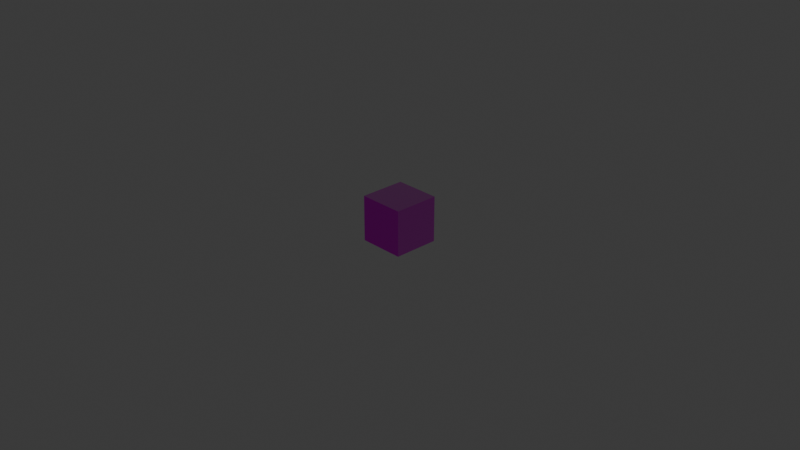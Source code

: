 # Source: WoodenBlock1x1x1.blend  (saved by Blender 4.2.66; exported with 4.5.12 LTS)
import bpy
from mathutils import Matrix  # noqa: F401  (used for matrix-valued properties, if any)

bpy.ops.wm.read_factory_settings(use_empty=True)
scene = bpy.context.scene
scene.name = 'WoodBlock1x1x1'

# ---- collections
col_collection = bpy.data.collections.new('Collection'); scene.collection.children.link(col_collection)
col_seut__woodblock1x1x1 = bpy.data.collections.new('SEUT (WoodBlock1x1x1)'); scene.collection.children.link(col_seut__woodblock1x1x1)
col_main__woodblock1x1x1 = bpy.data.collections.new('Main (WoodBlock1x1x1)'); col_seut__woodblock1x1x1.children.link(col_main__woodblock1x1x1)
col_collision___main__woodblock1x1x1 = bpy.data.collections.new('Collision - Main (WoodBlock1x1x1)'); col_seut__woodblock1x1x1.children.link(col_collision___main__woodblock1x1x1)
col_bs1__woodblock1x1x1 = bpy.data.collections.new('BS1 (WoodBlock1x1x1)'); col_seut__woodblock1x1x1.children.link(col_bs1__woodblock1x1x1)
col_bs2__woodblock1x1x1 = bpy.data.collections.new('BS2 (WoodBlock1x1x1)'); col_seut__woodblock1x1x1.children.link(col_bs2__woodblock1x1x1)
col_bs3__woodblock1x1x1 = bpy.data.collections.new('BS3 (WoodBlock1x1x1)'); col_seut__woodblock1x1x1.children.link(col_bs3__woodblock1x1x1)
col_lod1__woodblock1x1x1 = bpy.data.collections.new('LOD1 (WoodBlock1x1x1)'); col_seut__woodblock1x1x1.children.link(col_lod1__woodblock1x1x1)
col_lod2__woodblock1x1x1 = bpy.data.collections.new('LOD2 (WoodBlock1x1x1)'); col_seut__woodblock1x1x1.children.link(col_lod2__woodblock1x1x1)
col_lod3__woodblock1x1x1 = bpy.data.collections.new('LOD3 (WoodBlock1x1x1)'); col_seut__woodblock1x1x1.children.link(col_lod3__woodblock1x1x1)
col_bs1_lod1__woodblock1x1x1 = bpy.data.collections.new('BS1_LOD1 (WoodBlock1x1x1)'); col_seut__woodblock1x1x1.children.link(col_bs1_lod1__woodblock1x1x1)

# ---- images (referenced by path relative to the original .blend; pixels are not part of the script)
import os
ASSET_DIR = os.environ.get("B2B_ASSET_DIR", "")  # directory of the original .blend (textures are referenced by path, not embedded)
HERE = os.path.dirname(os.path.abspath(__file__))  # packed textures are extracted next to this script under _unpacked/

def load_image(name, relpath, width, height, colorspace="sRGB"):
    """Load a texture the original file referenced (path relative to the .blend, or extracted next to this script)."""
    p = next((c for c in (os.path.join(HERE, relpath), os.path.join(ASSET_DIR, relpath)) if relpath and os.path.exists(c)), "")
    if p:
        img = bpy.data.images.load(p, check_existing=True)
        img.name = name
    else:  # same state as the original file: an image datablock whose file is absent (Cycles renders it pink)
        img = bpy.data.images.new(name, width, height)
        img.source = "FILE"
        img.filepath = "//" + (relpath or name)
    img.colorspace_settings.name = colorspace
    return img
img_uv_grid_png_001 = load_image('uv_grid.png.001', 'uv_grid.png', 1024, 1024, 'sRGB')
img_woodplank_cm_dds = load_image('WoodPlank_CM.DDS', 'Textures/Custom/Pepco/WoodPlank_CM.DDS', 1024, 1024, 'sRGB')
img_ng_nogloss_dds = load_image('NG_NoGloss.DDS', 'Textures/Custom/Pepco/NG_NoGloss.DDS', 1024, 1024, 'sRGB')

# ---- materials (node trees are filled in below, after node groups)
mat_woodplank = bpy.data.materials.new('WoodPlank')
mat_woodplank.use_backface_culling = True
mat_woodplank.use_transparent_shadow = False

# ---- node groups
ng_seut_node_group_001 = bpy.data.node_groups.new('SEUT Node Group.001', 'ShaderNodeTree')
_s = ng_seut_node_group_001.interface.new_socket(name='BSDF', in_out='OUTPUT', socket_type='NodeSocketShader')
_s = ng_seut_node_group_001.interface.new_socket(name='CM Color', in_out='INPUT', socket_type='NodeSocketColor')
_s.hide_value = True
_s = ng_seut_node_group_001.interface.new_socket(name='CM Alpha', in_out='INPUT', socket_type='NodeSocketColor')
_s.hide_value = True
_s = ng_seut_node_group_001.interface.new_socket(name='ADD Color', in_out='INPUT', socket_type='NodeSocketColor')
_s.hide_value = True
_s = ng_seut_node_group_001.interface.new_socket(name='ADD Alpha', in_out='INPUT', socket_type='NodeSocketColor')
_s.hide_value = True
_s = ng_seut_node_group_001.interface.new_socket(name='NG Color', in_out='INPUT', socket_type='NodeSocketColor')
_s.hide_value = True
_s = ng_seut_node_group_001.interface.new_socket(name='NG Alpha', in_out='INPUT', socket_type='NodeSocketColor')
_s.hide_value = True
_s = ng_seut_node_group_001.interface.new_socket(name='AM Color', in_out='INPUT', socket_type='NodeSocketColor')
_s.default_value = (1.0, 1.0, 1.0, 1.0)
_s.hide_value = True
_s = ng_seut_node_group_001.interface.new_socket(name='TM Switch', in_out='INPUT', socket_type='NodeSocketFloat')
_s.min_value = 0.0
_s.max_value = 1.0
_s.hide_value = True
_s = ng_seut_node_group_001.interface.new_socket(name='Color Override', in_out='INPUT', socket_type='NodeSocketColor')
_s.hide_value = True
_s = ng_seut_node_group_001.interface.new_socket(name='Color Override Alpha', in_out='INPUT', socket_type='NodeSocketFloat')
_s.hide_value = True
_s = ng_seut_node_group_001.interface.new_socket(name='Color Overlay', in_out='INPUT', socket_type='NodeSocketColor')
_s.hide_value = True
_s = ng_seut_node_group_001.interface.new_socket(name='Color Overlay Alpha', in_out='INPUT', socket_type='NodeSocketFloat')
_s.hide_value = True
_s = ng_seut_node_group_001.interface.new_socket(name='Emission Strength', in_out='INPUT', socket_type='NodeSocketFloat')
_s.default_value = 10.0
_s.hide_value = True
_N = ng_seut_node_group_001.nodes; _L = ng_seut_node_group_001.links
n0 = _N.new('ShaderNodeBsdfPrincipled'); n0.name = 'Principled BSDF'; n0.location = (140, 0)
n0.label = 'Principled BSDF'
n0.distribution = 'GGX'
n0.subsurface_method = 'RANDOM_WALK_SKIN'
n0.inputs[3].default_value = 1.45
n1 = _N.new('ShaderNodeMixRGB'); n1.name = 'Mix (Legacy)'; n1.location = (-280, 240)
n1.label = 'Switch Alpha'
n1.use_clamp = True
n2 = _N.new('ShaderNodeMixRGB'); n2.name = 'Mix (Legacy).001'; n2.location = (-100, 440)
n2.label = 'Switch Color'
n2.use_clamp = True
n3 = _N.new('ShaderNodeMixRGB'); n3.name = 'Mix (Legacy).002'; n3.location = (-280, 440)
n3.label = 'Color Overlay'
n3.blend_type = 'OVERLAY'
n4 = _N.new('ShaderNodeMixRGB'); n4.name = 'Mix (Legacy).003'; n4.location = (-460, 240)
n4.label = 'Color Override'
n5 = _N.new('ShaderNodeInvert'); n5.name = 'Invert'; n5.location = (-688, -231)
n5.label = 'Gloss to Roughness'
n6 = _N.new('ShaderNodeMixRGB'); n6.name = 'Mix (Legacy).005'; n6.location = (-688, -370)
n6.label = 'Emission Color'
n7 = _N.new('ShaderNodeNormalMap'); n7.name = 'Normal Map'; n7.location = (-688, -600)
n7.label = 'Normal Map'
n8 = _N.new('ShaderNodeMixRGB'); n8.name = 'Mix (Legacy).006'; n8.location = (-962, -211)
n8.label = 'Add Paint'
n8.blend_type = 'MULTIPLY'
n9 = _N.new('ShaderNodeMath'); n9.name = 'Math.001'; n9.location = (-962, -442)
n9.label = 'Emission Switch'
n9.operation = 'GREATER_THAN'
n9.use_clamp = True
n9.inputs[1].default_value = 0.1
n10 = _N.new('ShaderNodeSeparateRGB'); n10.name = 'Separate RGB (Legacy)'; n10.location = (-1238, 0)
n10.label = 'Separate RGB'
n11 = _N.new('ShaderNodeMath'); n11.name = 'Math.002'; n11.location = (-460, 440)
n11.label = 'Restrict to Alpha'
n12 = _N.new('ShaderNodeInvert'); n12.name = 'Invert.001'; n12.location = (-640, 440)
n12.label = 'Invert Alpha'
n13 = _N.new('ShaderNodeBsdfDiffuse'); n13.name = 'Diffuse BSDF'; n13.location = (660, -120)
n14 = _N.new('ShaderNodeMixShader'); n14.name = 'Mix Shader'; n14.location = (820, 0)
n15 = _N.new('NodeGroupOutput'); n15.name = 'Group Output'; n15.location = (980, 0)
n15.label = 'Output'
n16 = _N.new('ShaderNodeTexImage'); n16.name = 'Image Texture'; n16.location = (400, -120)
n16.image = img_uv_grid_png_001
n17 = _N.new('ShaderNodeAttribute'); n17.name = 'Attribute.001'; n17.location = (660, 160)
n17.attribute_type = 'VIEW_LAYER'
n17.attribute_name = 'UV Grid Overlay'
n18 = _N.new('ShaderNodeMixRGB'); n18.name = 'Mix (Legacy).004'; n18.location = (-688, 0)
n18.label = 'Add AO'
n18.blend_type = 'MULTIPLY'
n18.use_clamp = True
n19 = _N.new('NodeGroupInput'); n19.name = 'Group Input'; n19.location = (-1512, 0)
n19.label = 'Input'
n20 = _N.new('ShaderNodeMath'); n20.name = 'Math'; n20.location = (-962, 0)
n20.label = 'ADD Switch'
n20.operation = 'CEIL'
n20.use_clamp = True
n20.inputs[1].default_value = 1.0
n21 = _N.new('ShaderNodeMix'); n21.name = 'Mix'; n21.location = (-1240, -220)
n21.data_type = 'RGBA'
n21.blend_type = 'MULTIPLY'
n22 = _N.new('ShaderNodeValue'); n22.name = 'Value'; n22.location = (-1420, -360)
n22.outputs[0].default_value = 4.0
n23 = _N.new('ShaderNodeAttribute'); n23.name = 'Attribute'; n23.location = (-1420, -460)
n23.attribute_type = 'VIEW_LAYER'
n23.attribute_name = 'Paint Color'
n24 = _N.new('ShaderNodeVectorMath'); n24.name = 'Vector Math'; n24.location = (-1240, -460)
n24.inputs[1].default_value = (0.25, 0.25, 0.25)
_L.new(n1.outputs[0], n0.inputs[4])
_L.new(n2.outputs[0], n0.inputs[0])
_L.new(n3.outputs[0], n2.inputs[2])
_L.new(n4.outputs[0], n3.inputs[1])
_L.new(n18.outputs[0], n4.inputs[1])
_L.new(n18.outputs[0], n2.inputs[1])
_L.new(n5.outputs[0], n0.inputs[2])
_L.new(n6.outputs[0], n0.inputs[27])
_L.new(n7.outputs[0], n0.inputs[5])
_L.new(n20.outputs[0], n18.inputs[0])
_L.new(n8.outputs[0], n18.inputs[1])
_L.new(n8.outputs[0], n6.inputs[2])
_L.new(n9.outputs[0], n6.inputs[0])
_L.new(n10.outputs[0], n18.inputs[2])
_L.new(n10.outputs[1], n9.inputs[0])
_L.new(n10.outputs[1], n6.inputs[1])
_L.new(n11.outputs[0], n3.inputs[0])
_L.new(n12.outputs[0], n11.inputs[1])
_L.new(n19.outputs[1], n0.inputs[1])
_L.new(n19.outputs[1], n1.inputs[2])
_L.new(n19.outputs[2], n10.inputs[0])
_L.new(n19.outputs[2], n20.inputs[0])
_L.new(n19.outputs[3], n8.inputs[0])
_L.new(n19.outputs[4], n7.inputs[1])
_L.new(n19.outputs[5], n5.inputs[1])
_L.new(n19.outputs[6], n1.inputs[1])
_L.new(n19.outputs[6], n12.inputs[1])
_L.new(n19.outputs[7], n2.inputs[0])
_L.new(n19.outputs[7], n1.inputs[0])
_L.new(n19.outputs[8], n4.inputs[2])
_L.new(n19.outputs[9], n4.inputs[0])
_L.new(n19.outputs[10], n3.inputs[2])
_L.new(n19.outputs[11], n11.inputs[0])
_L.new(n19.outputs[12], n0.inputs[28])
_L.new(n14.outputs[0], n15.inputs[0])
_L.new(n0.outputs[0], n14.inputs[1])
_L.new(n13.outputs[0], n14.inputs[2])
_L.new(n16.outputs[0], n13.inputs[0])
_L.new(n17.outputs[2], n14.inputs[0])
_L.new(n19.outputs[0], n21.inputs[6])
_L.new(n22.outputs[0], n21.inputs[7])
_L.new(n19.outputs[3], n21.inputs[0])
_L.new(n21.outputs[2], n8.inputs[1])
_L.new(n23.outputs[1], n24.inputs[0])
_L.new(n24.outputs[0], n8.inputs[2])
n15.is_active_output = True
ng_smooth_by_angle = bpy.data.node_groups.new('Smooth by Angle', 'GeometryNodeTree')
_s = ng_smooth_by_angle.interface.new_socket(name='Mesh', in_out='OUTPUT', socket_type='NodeSocketGeometry')
_s = ng_smooth_by_angle.interface.new_socket(name='Mesh', in_out='INPUT', socket_type='NodeSocketGeometry')
_s = ng_smooth_by_angle.interface.new_socket(name='Angle', in_out='INPUT', socket_type='NodeSocketFloat')
_s.subtype = 'ANGLE'
_s.default_value = 0.5236
_s.min_value = 0.0
_s.max_value = 3.142
_s.description = 'Maximum face angle for smooth edges'
_s = ng_smooth_by_angle.interface.new_socket(name='Ignore Sharpness', in_out='INPUT', socket_type='NodeSocketBool')
_s.force_non_field = True
ng_smooth_by_angle.description = 'Set the sharpness of mesh edges based on the angle between the neighboring faces'
ng_smooth_by_angle.is_modifier = True
_N = ng_smooth_by_angle.nodes; _L = ng_smooth_by_angle.links
n0 = _N.new('GeometryNodeSetShadeSmooth'); n0.name = 'Set Shade Smooth'; n0.location = (120, -80)
n0.domain = 'EDGE'
n1 = _N.new('GeometryNodeSetShadeSmooth'); n1.name = 'Set Shade Smooth.001'; n1.location = (300, -80)
n2 = _N.new('NodeGroupOutput'); n2.name = 'Group Output'; n2.location = (480, -80)
n3 = _N.new('GeometryNodeInputMeshEdgeAngle'); n3.name = 'Edge Angle'; n3.location = (-440, -240)
n4 = _N.new('NodeGroupInput'); n4.name = 'Group Input'; n4.location = (-80, -80)
n5 = _N.new('GeometryNodeInputEdgeSmooth'); n5.name = 'Is Edge Smooth'; n5.location = (-260, -120)
n6 = _N.new('GeometryNodeInputShadeSmooth'); n6.name = 'Is Shade Smooth'; n6.location = (-440, -397)
n7 = _N.new('FunctionNodeCompare'); n7.name = 'Compare'; n7.location = (-260, -260)
n7.operation = 'LESS_EQUAL'
n7.inputs[6].default_value = (0.0, 0.0, 0.0, 0.0)
n7.inputs[7].default_value = (0.0, 0.0, 0.0, 0.0)
n8 = _N.new('FunctionNodeBooleanMath'); n8.name = 'Boolean Math.001'; n8.location = (-80, -260)
n9 = _N.new('NodeGroupInput'); n9.name = 'Group Input.001'; n9.location = (-440, -329)
n10 = _N.new('NodeGroupInput'); n10.name = 'Group Input.002'; n10.location = (-259, -189)
n11 = _N.new('FunctionNodeBooleanMath'); n11.name = 'Boolean Math'; n11.location = (-80, -149)
n11.operation = 'OR'
n12 = _N.new('FunctionNodeBooleanMath'); n12.name = 'Boolean Math.002'; n12.location = (-260, -380)
n12.operation = 'OR'
n13 = _N.new('NodeGroupInput'); n13.name = 'Group Input.003'; n13.location = (-440, -460)
_L.new(n3.outputs[0], n7.inputs[0])
_L.new(n1.outputs[0], n2.inputs[0])
_L.new(n9.outputs[1], n7.inputs[1])
_L.new(n7.outputs[0], n8.inputs[0])
_L.new(n4.outputs[0], n0.inputs[0])
_L.new(n0.outputs[0], n1.inputs[0])
_L.new(n8.outputs[0], n0.inputs[2])
_L.new(n10.outputs[2], n11.inputs[1])
_L.new(n5.outputs[0], n11.inputs[0])
_L.new(n11.outputs[0], n0.inputs[1])
_L.new(n13.outputs[2], n12.inputs[1])
_L.new(n6.outputs[0], n12.inputs[0])
_L.new(n12.outputs[0], n8.inputs[1])
n2.is_active_output = True

# ---- material node trees
mat_woodplank.use_nodes = True; mat_woodplank.node_tree.nodes.clear()
_N = mat_woodplank.node_tree.nodes; _L = mat_woodplank.node_tree.links
n0 = _N.new('ShaderNodeOutputMaterial'); n0.name = 'Material Output'; n0.location = (250, 173)
n1 = _N.new('ShaderNodeTexImage'); n1.name = 'CM'; n1.location = (-558, 319)
n1.label = 'CM'
n1.width = 382
n1.image = img_woodplank_cm_dds
n2 = _N.new('ShaderNodeTexImage'); n2.name = 'NG'; n2.location = (-554, 39)
n2.label = 'NG'
n2.width = 376
n2.image = img_ng_nogloss_dds
n3 = _N.new('ShaderNodeGroup'); n3.name = 'SEUT_NODE_GROUP'; n3.location = (-25, 173)
n3.node_tree = ng_seut_node_group_001
n3.inputs[2].default_value = (0.0, 0.0, 0.0, 1.0)
n3.inputs[3].default_value = (0.0, 0.0, 0.0, 1.0)
n3.inputs[6].default_value = (1.0, 1.0, 1.0, 1.0)
n3.inputs[7].default_value = 0.0
n3.inputs[8].default_value = (0.0, 0.0, 0.0, 1.0)
n3.inputs[9].default_value = 0.0
n3.inputs[10].default_value = (0.0, 0.0, 0.0, 1.0)
n3.inputs[11].default_value = 0.0
n3.inputs[12].default_value = 5.0
_L.new(n1.outputs[0], n3.inputs[0])
_L.new(n1.outputs[1], n3.inputs[1])
_L.new(n2.outputs[0], n3.inputs[4])
_L.new(n2.outputs[1], n3.inputs[5])
_L.new(n3.outputs[0], n0.inputs[0])
n0.is_active_output = True

# ---- world
world_world = bpy.data.worlds.new('World'); scene.world = world_world
world_world.use_nodes = True; world_world.node_tree.nodes.clear()
_N = world_world.node_tree.nodes; _L = world_world.node_tree.links
n0 = _N.new('ShaderNodeOutputWorld'); n0.name = 'World Output'; n0.location = (300, 300)
n1 = _N.new('ShaderNodeBackground'); n1.name = 'Background'; n1.location = (10, 300)
n1.inputs[0].default_value = (0.05088, 0.05088, 0.05088, 1.0)
_L.new(n1.outputs[0], n0.inputs[0])
n0.is_active_output = True
world_world.color = (0.05088, 0.05088, 0.05088)
world_world.sun_shadow_jitter_overblur = 0.0

# ---- cameras
cam_camera = bpy.data.cameras.new('Camera')
cam_camera.clip_end = 100.0
cam_camera.ortho_scale = 7.314

# ---- lights
light_light = bpy.data.lights.new('Light', 'POINT')
light_light.energy = 1000.0
light_light.shadow_soft_size = 0.1

# ---- meshes
me_cube_002 = bpy.data.meshes.new('Cube.002')
me_cube_002.from_pydata([(0.6289, 0.1501, -0.25), (0.6289, 0.1501, 0.25), (0.6289, 0.6793, -0.25), (0.6289, 0.6793, 0.25), (1.128, 0.1501, -0.25), (1.128, 0.1501, 0.25), (1.128, 0.6793, -0.25), (1.128, 0.6793, 0.25)], [], [(0, 1, 3, 2), (2, 3, 7, 6), (6, 7, 5, 4), (4, 5, 1, 0), (2, 6, 4, 0), (7, 3, 1, 5)])
me_cube_002.polygons.foreach_set('use_smooth', [True] * 6)
_uv = me_cube_002.uv_layers.new(name='UVMap')
_uv.uv.foreach_set('vector', [0.4075, 0.3732, 0.7078, 0.3736, 0.707, 0.6246, 0.4072, 0.6242, 0.7103, 0.3737, 1.01, 0.3742, 1.01, 0.6242, 0.71, 0.6238, 0.3954, 0.326, 0.1003, 0.3264, 0.09959, 0.5958, 0.3951, 0.5955, 0.1073, 0.3104, 0.4071, 0.311, 0.4071, 0.5738, 0.107, 0.5738, 0.3985, 0.3756, 0.7016, 0.3756, 0.7016, 0.6845, 0.3985, 0.6845, 0.3983, 0.3764, 0.6988, 0.3764, 0.6988, 0.6755, 0.3983, 0.6755])
me_cube_002.materials.append(mat_woodplank)
me_cube_002.update()

# ---- objects
ob_light = bpy.data.objects.new('Light', light_light)
ob_camera = bpy.data.objects.new('Camera', cam_camera)
ob_cube = bpy.data.objects.new('Cube', me_cube_002)

# ---- transforms, parenting, visibility, modifiers, constraints
ob_light.location = (4.076, 1.005, 5.904)
ob_light.rotation_euler = (0.6503, 0.05522, 1.866)
ob_light.lock_rotations_4d = False
ob_light.empty_display_type = 'ARROWS'
ob_light.color = (0.0, 0.0, 0.0, 0.0)
ob_light.lineart.crease_threshold = 0.0
ob_camera.location = (7.359, -6.926, 4.958)
ob_camera.rotation_euler = (1.109, 0.0, 0.8149)
ob_camera.lock_rotations_4d = False
ob_camera.empty_display_type = 'ARROWS'
ob_camera.color = (0.0, 0.0, 0.0, 0.0)
ob_camera.display_type = 'WIRE'
ob_camera.lineart.crease_threshold = 0.0
ob_cube.location = (-0.8792, -0.3921, 0.0)
ob_cube.scale = (1.0, 0.95, 1.0)
_m = ob_cube.modifiers.new('Smooth by Angle', 'NODES')
_m.node_group = ng_smooth_by_angle
_m.use_pin_to_last = True
_m.show_group_selector = False

# ---- collection membership
col_collection.objects.link(ob_light)
col_collection.objects.link(ob_camera)
col_main__woodblock1x1x1.objects.link(ob_cube)

# ---- scene / render settings (as saved in the file)
scene.camera = ob_camera
scene.frame_start = 1; scene.frame_end = 250; scene.frame_set(2)
scene.render.engine = 'BLENDER_EEVEE_NEXT'
scene.render.fps = 60
scene.eevee.use_taa_reprojection = False
scene.eevee.use_volume_custom_range = False
scene.eevee.use_shadows = False
bpy.context.view_layer.update()
